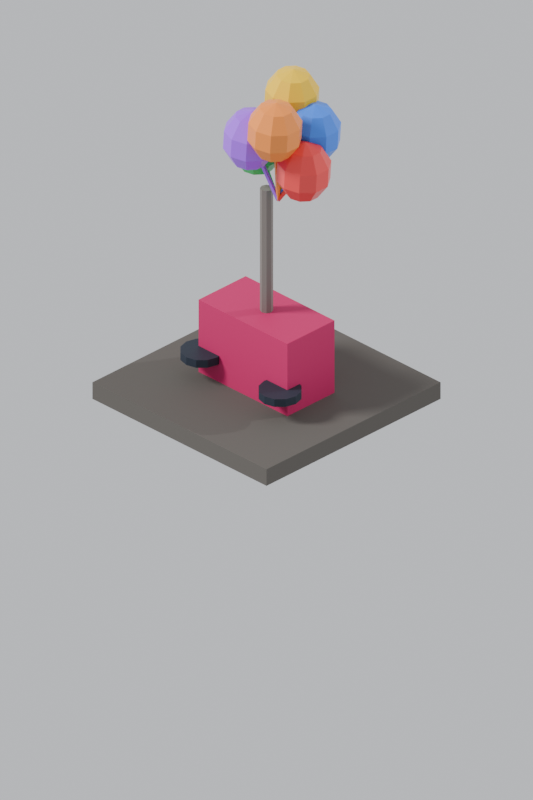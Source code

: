 # Source: balloonstand.blend  (saved by Blender 5.2.44; exported with 4.5.12 LTS)
import bpy
from mathutils import Matrix  # noqa: F401  (used for matrix-valued properties, if any)

bpy.ops.wm.read_factory_settings(use_empty=True)
scene = bpy.context.scene
scene.name = 'Scene'

# ---- collections
col_collection = bpy.data.collections.new('Collection'); scene.collection.children.link(col_collection)

# ---- materials (node trees are filled in below, after node groups)
mat_bs_pad = bpy.data.materials.new('bs_pad')
mat_bs_cart = bpy.data.materials.new('bs_cart')
mat_bs_wheel = bpy.data.materials.new('bs_wheel')
mat_bs_pole = bpy.data.materials.new('bs_pole')
mat_bal0 = bpy.data.materials.new('bal0')
mat_bal1 = bpy.data.materials.new('bal1')
mat_bal2 = bpy.data.materials.new('bal2')
mat_bal3 = bpy.data.materials.new('bal3')
mat_bal4 = bpy.data.materials.new('bal4')
mat_bal5 = bpy.data.materials.new('bal5')

# ---- material node trees
mat_bs_pad.use_nodes = True; mat_bs_pad.node_tree.nodes.clear()
_N = mat_bs_pad.node_tree.nodes; _L = mat_bs_pad.node_tree.links
n0 = _N.new('ShaderNodeBsdfPrincipled'); n0.name = 'Principled BSDF'; n0.location = (-200, 100)
n0.inputs[0].default_value = (0.09531, 0.0865, 0.07619, 1.0)
n0.inputs[2].default_value = 0.9
n0.inputs[10].default_value = 0.005
n1 = _N.new('ShaderNodeOutputMaterial'); n1.name = 'Material Output'; n1.location = (200, 100)
_L.new(n0.outputs[0], n1.inputs[0])
n1.is_active_output = True
mat_bs_cart.use_nodes = True; mat_bs_cart.node_tree.nodes.clear()
_N = mat_bs_cart.node_tree.nodes; _L = mat_bs_cart.node_tree.links
n0 = _N.new('ShaderNodeBsdfPrincipled'); n0.name = 'Principled BSDF'; n0.location = (-200, 100)
n0.inputs[0].default_value = (0.5149, 0.009134, 0.1095, 1.0)
n0.inputs[2].default_value = 0.7
n0.inputs[10].default_value = 0.005
n1 = _N.new('ShaderNodeOutputMaterial'); n1.name = 'Material Output'; n1.location = (200, 100)
_L.new(n0.outputs[0], n1.inputs[0])
n1.is_active_output = True
mat_bs_wheel.use_nodes = True; mat_bs_wheel.node_tree.nodes.clear()
_N = mat_bs_wheel.node_tree.nodes; _L = mat_bs_wheel.node_tree.links
n0 = _N.new('ShaderNodeBsdfPrincipled'); n0.name = 'Principled BSDF'; n0.location = (-200, 100)
n0.inputs[0].default_value = (0.0137, 0.02217, 0.0382, 1.0)
n0.inputs[2].default_value = 0.6
n0.inputs[10].default_value = 0.005
n1 = _N.new('ShaderNodeOutputMaterial'); n1.name = 'Material Output'; n1.location = (200, 100)
_L.new(n0.outputs[0], n1.inputs[0])
n1.is_active_output = True
mat_bs_pole.use_nodes = True; mat_bs_pole.node_tree.nodes.clear()
_N = mat_bs_pole.node_tree.nodes; _L = mat_bs_pole.node_tree.links
n0 = _N.new('ShaderNodeBsdfPrincipled'); n0.name = 'Principled BSDF'; n0.location = (-200, 100)
n0.inputs[0].default_value = (0.1878, 0.1651, 0.15, 1.0)
n0.inputs[2].default_value = 0.6
n0.inputs[10].default_value = 0.005
n1 = _N.new('ShaderNodeOutputMaterial'); n1.name = 'Material Output'; n1.location = (200, 100)
_L.new(n0.outputs[0], n1.inputs[0])
n1.is_active_output = True
mat_bal0.use_nodes = True; mat_bal0.node_tree.nodes.clear()
_N = mat_bal0.node_tree.nodes; _L = mat_bal0.node_tree.links
n0 = _N.new('ShaderNodeBsdfPrincipled'); n0.name = 'Principled BSDF'; n0.location = (-200, 100)
n0.inputs[0].default_value = (0.8632, 0.05781, 0.05781, 1.0)
n0.inputs[2].default_value = 0.35
n0.inputs[10].default_value = 0.005
n1 = _N.new('ShaderNodeOutputMaterial'); n1.name = 'Material Output'; n1.location = (200, 100)
_L.new(n0.outputs[0], n1.inputs[0])
n1.is_active_output = True
mat_bal1.use_nodes = True; mat_bal1.node_tree.nodes.clear()
_N = mat_bal1.node_tree.nodes; _L = mat_bal1.node_tree.links
n0 = _N.new('ShaderNodeBsdfPrincipled'); n0.name = 'Principled BSDF'; n0.location = (-200, 100)
n0.inputs[0].default_value = (0.04374, 0.2232, 0.9216, 1.0)
n0.inputs[2].default_value = 0.35
n0.inputs[10].default_value = 0.005
n1 = _N.new('ShaderNodeOutputMaterial'); n1.name = 'Material Output'; n1.location = (200, 100)
_L.new(n0.outputs[0], n1.inputs[0])
n1.is_active_output = True
mat_bal2.use_nodes = True; mat_bal2.node_tree.nodes.clear()
_N = mat_bal2.node_tree.nodes; _L = mat_bal2.node_tree.links
n0 = _N.new('ShaderNodeBsdfPrincipled'); n0.name = 'Principled BSDF'; n0.location = (-200, 100)
n0.inputs[0].default_value = (0.956, 0.6038, 0.007499, 1.0)
n0.inputs[2].default_value = 0.35
n0.inputs[10].default_value = 0.005
n1 = _N.new('ShaderNodeOutputMaterial'); n1.name = 'Material Output'; n1.location = (200, 100)
_L.new(n0.outputs[0], n1.inputs[0])
n1.is_active_output = True
mat_bal3.use_nodes = True; mat_bal3.node_tree.nodes.clear()
_N = mat_bal3.node_tree.nodes; _L = mat_bal3.node_tree.links
n0 = _N.new('ShaderNodeBsdfPrincipled'); n0.name = 'Principled BSDF'; n0.location = (-200, 100)
n0.inputs[0].default_value = (0.016, 0.5583, 0.1119, 1.0)
n0.inputs[2].default_value = 0.35
n0.inputs[10].default_value = 0.005
n1 = _N.new('ShaderNodeOutputMaterial'); n1.name = 'Material Output'; n1.location = (200, 100)
_L.new(n0.outputs[0], n1.inputs[0])
n1.is_active_output = True
mat_bal4.use_nodes = True; mat_bal4.node_tree.nodes.clear()
_N = mat_bal4.node_tree.nodes; _L = mat_bal4.node_tree.links
n0 = _N.new('ShaderNodeBsdfPrincipled'); n0.name = 'Principled BSDF'; n0.location = (-200, 100)
n0.inputs[0].default_value = (0.3916, 0.09084, 0.9301, 1.0)
n0.inputs[2].default_value = 0.35
n0.inputs[10].default_value = 0.005
n1 = _N.new('ShaderNodeOutputMaterial'); n1.name = 'Material Output'; n1.location = (200, 100)
_L.new(n0.outputs[0], n1.inputs[0])
n1.is_active_output = True
mat_bal5.use_nodes = True; mat_bal5.node_tree.nodes.clear()
_N = mat_bal5.node_tree.nodes; _L = mat_bal5.node_tree.links
n0 = _N.new('ShaderNodeBsdfPrincipled'); n0.name = 'Principled BSDF'; n0.location = (-200, 100)
n0.inputs[0].default_value = (0.9647, 0.2874, 0.04519, 1.0)
n0.inputs[2].default_value = 0.35
n0.inputs[10].default_value = 0.005
n1 = _N.new('ShaderNodeOutputMaterial'); n1.name = 'Material Output'; n1.location = (200, 100)
_L.new(n0.outputs[0], n1.inputs[0])
n1.is_active_output = True

# ---- world
world_world = bpy.data.worlds.new('World'); scene.world = world_world
world_world.use_nodes = True; world_world.node_tree.nodes.clear()
_N = world_world.node_tree.nodes; _L = world_world.node_tree.links
n0 = _N.new('ShaderNodeOutputWorld'); n0.name = 'World Output'; n0.location = (200, 100)
n1 = _N.new('ShaderNodeBackground'); n1.name = 'Background'; n1.location = (-200, 100)
n1.inputs[0].default_value = (0.78, 0.8, 0.84, 1.0)
n1.inputs[1].default_value = 0.85
_L.new(n1.outputs[0], n0.inputs[0])
n0.is_active_output = True
world_world.color = (0.05088, 0.05088, 0.05088)
world_world.sun_shadow_jitter_overblur = 0.0

# ---- cameras
cam_isocam = bpy.data.cameras.new('IsoCam')
cam_isocam.type = 'ORTHO'
cam_isocam.sensor_fit = 'HORIZONTAL'
cam_isocam.clip_start = 1.0
cam_isocam.clip_end = 200.0
cam_isocam.ortho_scale = 2.121

# ---- lights
light_key = bpy.data.lights.new('Key', 'SUN')
light_key.angle = 0.2443
light_key.energy = 3.4
light_fill = bpy.data.lights.new('Fill', 'SUN')
light_fill.energy = 1.3

# ---- meshes
me_pad = bpy.data.meshes.new('Pad')
me_pad.from_pydata([(-0.49, -0.49, 0.0), (-0.49, -0.49, 0.07655), (-0.49, 0.49, 0.0), (-0.49, 0.49, 0.07655), (0.49, -0.49, 0.0), (0.49, -0.49, 0.07655), (0.49, 0.49, 0.0), (0.49, 0.49, 0.07655)], [], [(0, 1, 3, 2), (2, 3, 7, 6), (6, 7, 5, 4), (4, 5, 1, 0), (2, 6, 4, 0), (7, 3, 1, 5)])
me_pad.materials.append(mat_bs_pad)
me_pad.update()
me_cart = bpy.data.meshes.new('Cart')
me_cart.from_pydata([(-0.25, -0.1326, 0.07655), (-0.25, -0.1326, 0.4082), (-0.25, 0.1326, 0.07655), (-0.25, 0.1326, 0.4082), (0.25, -0.1326, 0.07655), (0.25, -0.1326, 0.4082), (0.25, 0.1326, 0.07655), (0.25, 0.1326, 0.4082)], [], [(0, 1, 3, 2), (2, 3, 7, 6), (6, 7, 5, 4), (4, 5, 1, 0), (2, 6, 4, 0), (7, 3, 1, 5)])
me_cart.materials.append(mat_bs_cart)
me_cart.update()
me_wheels = bpy.data.meshes.new('Wheels')
me_wheels.from_pydata([(-0.22, -0.05524, 0.1609), (-0.22, -0.05524, 0.1963), (-0.1758, -0.06708, 0.1609), (-0.1758, -0.06708, 0.1963), (-0.1435, -0.09944, 0.1609), (-0.1435, -0.09944, 0.1963), (-0.1316, -0.1436, 0.1609), (-0.1316, -0.1436, 0.1963), (-0.1435, -0.1878, 0.1609), (-0.1435, -0.1878, 0.1963), (-0.1758, -0.2202, 0.1609), (-0.1758, -0.2202, 0.1963), (-0.22, -0.232, 0.1609), (-0.22, -0.232, 0.1963), (-0.2642, -0.2202, 0.1609), (-0.2642, -0.2202, 0.1963), (-0.2965, -0.1878, 0.1609), (-0.2965, -0.1878, 0.1963), (-0.3084, -0.1436, 0.1609), (-0.3084, -0.1436, 0.1963), (-0.2965, -0.09944, 0.1609), (-0.2965, -0.09944, 0.1963), (-0.2642, -0.06708, 0.1609), (-0.2642, -0.06708, 0.1963), (0.22, -0.05524, 0.1609), (0.22, -0.05524, 0.1963), (0.2642, -0.06708, 0.1609), (0.2642, -0.06708, 0.1963), (0.2965, -0.09944, 0.1609), (0.2965, -0.09944, 0.1963), (0.3084, -0.1436, 0.1609), (0.3084, -0.1436, 0.1963), (0.2965, -0.1878, 0.1609), (0.2965, -0.1878, 0.1963), (0.2642, -0.2202, 0.1609), (0.2642, -0.2202, 0.1963), (0.22, -0.232, 0.1609), (0.22, -0.232, 0.1963), (0.1758, -0.2202, 0.1609), (0.1758, -0.2202, 0.1963), (0.1435, -0.1878, 0.1609), (0.1435, -0.1878, 0.1963), (0.1316, -0.1436, 0.1609), (0.1316, -0.1436, 0.1963), (0.1435, -0.09944, 0.1609), (0.1435, -0.09944, 0.1963), (0.1758, -0.06708, 0.1609), (0.1758, -0.06708, 0.1963)], [], [(0, 1, 3, 2), (2, 3, 5, 4), (4, 5, 7, 6), (6, 7, 9, 8), (8, 9, 11, 10), (10, 11, 13, 12), (12, 13, 15, 14), (14, 15, 17, 16), (16, 17, 19, 18), (18, 19, 21, 20), (3, 1, 23, 21, 19, 17, 15, 13, 11, 9, 7, 5), (20, 21, 23, 22), (22, 23, 1, 0), (0, 2, 4, 6, 8, 10, 12, 14, 16, 18, 20, 22), (24, 25, 27, 26), (26, 27, 29, 28), (28, 29, 31, 30), (30, 31, 33, 32), (32, 33, 35, 34), (34, 35, 37, 36), (36, 37, 39, 38), (38, 39, 41, 40), (40, 41, 43, 42), (42, 43, 45, 44), (27, 25, 47, 45, 43, 41, 39, 37, 35, 33, 31, 29), (44, 45, 47, 46), (46, 47, 25, 24), (24, 26, 28, 30, 32, 34, 36, 38, 40, 42, 44, 46)])
me_wheels.materials.append(mat_bs_wheel)
me_wheels.update()
me_pole = bpy.data.meshes.new('Pole')
me_pole.from_pydata([(0.0, 0.02652, 0.4082), (0.0, 0.02652, 0.9696), (0.01875, 0.01875, 0.4082), (0.01875, 0.01875, 0.9696), (0.02652, 0.0, 0.4082), (0.02652, 0.0, 0.9696), (0.01875, -0.01875, 0.4082), (0.01875, -0.01875, 0.9696), (0.0, -0.02652, 0.4082), (0.0, -0.02652, 0.9696), (-0.01875, -0.01875, 0.4082), (-0.01875, -0.01875, 0.9696), (-0.02652, 0.0, 0.4082), (-0.02652, 0.0, 0.9696), (-0.01875, 0.01875, 0.4082), (-0.01875, 0.01875, 0.9696)], [], [(0, 1, 3, 2), (2, 3, 5, 4), (4, 5, 7, 6), (6, 7, 9, 8), (8, 9, 11, 10), (10, 11, 13, 12), (3, 1, 15, 13, 11, 9, 7, 5), (12, 13, 15, 14), (14, 15, 1, 0), (0, 2, 4, 6, 8, 10, 12, 14)])
me_pole.materials.append(mat_bs_pole)
me_pole.update()
me_balloon0 = bpy.data.meshes.new('Balloon0')
me_balloon0.from_pydata([(0.13, 0.0, 1.28), (0.13, 0.06754, 1.255), (0.13, 0.06754, 1.041), (0.13, 0.0, 1.016), (0.1697, 0.05464, 1.255), (0.1942, 0.08841, 1.189), (0.1942, 0.08841, 1.107), (0.1697, 0.05464, 1.041), (0.1942, 0.02087, 1.255), (0.2339, 0.03377, 1.189), (0.2339, 0.03377, 1.107), (0.1942, 0.02087, 1.041), (0.1942, -0.02087, 1.255), (0.2339, -0.03377, 1.189), (0.2339, -0.03377, 1.107), (0.1942, -0.02087, 1.041), (0.1697, -0.05464, 1.255), (0.1942, -0.08841, 1.189), (0.1942, -0.08841, 1.107), (0.1697, -0.05464, 1.041), (0.13, -0.06754, 1.255), (0.13, -0.1093, 1.189), (0.13, -0.1093, 1.107), (0.13, -0.06754, 1.041), (0.0903, -0.05464, 1.255), (0.06577, -0.08841, 1.189), (0.06577, -0.08841, 1.107), (0.0903, -0.05464, 1.041), (0.06577, -0.02087, 1.255), (0.02607, -0.03377, 1.189), (0.02607, -0.03377, 1.107), (0.06577, -0.02087, 1.041), (0.06577, 0.02087, 1.255), (0.02607, 0.03377, 1.189), (0.02607, 0.03377, 1.107), (0.06577, 0.02087, 1.041), (0.0903, 0.05464, 1.255), (0.06577, 0.08841, 1.189), (0.06577, 0.08841, 1.107), (0.0903, 0.05464, 1.041), (0.13, 0.1093, 1.189), (0.13, 0.1093, 1.107), (0.1225, -4.426e-10, 1.153), (-0.007455, -1.253e-09, 0.9488), (0.13, -0.008839, 1.148), (7.451e-09, -0.008839, 0.9441), (0.1375, 1.253e-09, 1.143), (0.007455, 4.426e-10, 0.9393), (0.13, 0.008839, 1.148), (7.451e-09, 0.008839, 0.9441)], [], [(3, 2, 7), (41, 40, 5, 6), (1, 0, 4), (2, 41, 6, 7), (40, 1, 4, 5), (7, 6, 10, 11), (5, 4, 8, 9), (3, 7, 11), (6, 5, 9, 10), (4, 0, 8), (11, 10, 14, 15), (9, 8, 12, 13), (3, 11, 15), (10, 9, 13, 14), (8, 0, 12), (15, 14, 18, 19), (13, 12, 16, 17), (3, 15, 19), (14, 13, 17, 18), (12, 0, 16), (19, 18, 22, 23), (17, 16, 20, 21), (3, 19, 23), (18, 17, 21, 22), (16, 0, 20), (23, 22, 26, 27), (21, 20, 24, 25), (3, 23, 27), (22, 21, 25, 26), (20, 0, 24), (27, 26, 30, 31), (25, 24, 28, 29), (3, 27, 31), (26, 25, 29, 30), (24, 0, 28), (31, 30, 34, 35), (29, 28, 32, 33), (3, 31, 35), (30, 29, 33, 34), (28, 0, 32), (35, 34, 38, 39), (33, 32, 36, 37), (3, 35, 39), (34, 33, 37, 38), (32, 0, 36), (39, 38, 41, 2), (37, 36, 1, 40), (3, 39, 2), (38, 37, 40, 41), (36, 0, 1), (42, 43, 45, 44), (44, 45, 47, 46), (45, 43, 49, 47), (46, 47, 49, 48), (48, 49, 43, 42), (42, 44, 46, 48)])
me_balloon0.materials.append(mat_bal0)
me_balloon0.update()
me_balloon1 = bpy.data.meshes.new('Balloon1')
me_balloon1.from_pydata([(0.065, 0.1126, 1.382), (0.065, 0.1801, 1.357), (0.065, 0.1801, 1.143), (0.065, 0.1126, 1.118), (0.1047, 0.1672, 1.357), (0.1292, 0.201, 1.291), (0.1292, 0.201, 1.209), (0.1047, 0.1672, 1.143), (0.1292, 0.1335, 1.357), (0.1689, 0.1464, 1.291), (0.1689, 0.1464, 1.209), (0.1292, 0.1335, 1.143), (0.1292, 0.09171, 1.357), (0.1689, 0.07881, 1.291), (0.1689, 0.07881, 1.209), (0.1292, 0.09171, 1.143), (0.1047, 0.05794, 1.357), (0.1292, 0.02417, 1.291), (0.1292, 0.02417, 1.209), (0.1047, 0.05794, 1.143), (0.065, 0.04504, 1.357), (0.065, 0.003302, 1.291), (0.065, 0.003302, 1.209), (0.065, 0.04504, 1.143), (0.0253, 0.05794, 1.357), (0.0007662, 0.02417, 1.291), (0.0007662, 0.02417, 1.209), (0.0253, 0.05794, 1.143), (0.0007662, 0.09171, 1.357), (-0.03893, 0.07881, 1.291), (-0.03893, 0.07881, 1.209), (0.0007662, 0.09171, 1.143), (0.0007662, 0.1335, 1.357), (-0.03893, 0.1464, 1.291), (-0.03893, 0.1464, 1.209), (0.0007662, 0.1335, 1.143), (0.0253, 0.1672, 1.357), (0.0007662, 0.201, 1.291), (0.0007662, 0.201, 1.209), (0.0253, 0.1672, 1.143), (0.065, 0.2219, 1.291), (0.065, 0.2219, 1.209), (0.06093, 0.1055, 1.254), (-0.004068, -0.007046, 0.9475), (0.07265, 0.1082, 1.25), (0.007655, -0.004419, 0.9441), (0.06907, 0.1196, 1.247), (0.004068, 0.007046, 0.9406), (0.05735, 0.117, 1.25), (-0.007655, 0.004419, 0.9441)], [], [(3, 2, 7), (41, 40, 5, 6), (1, 0, 4), (2, 41, 6, 7), (40, 1, 4, 5), (7, 6, 10, 11), (5, 4, 8, 9), (3, 7, 11), (6, 5, 9, 10), (4, 0, 8), (11, 10, 14, 15), (9, 8, 12, 13), (3, 11, 15), (10, 9, 13, 14), (8, 0, 12), (15, 14, 18, 19), (13, 12, 16, 17), (3, 15, 19), (14, 13, 17, 18), (12, 0, 16), (19, 18, 22, 23), (17, 16, 20, 21), (3, 19, 23), (18, 17, 21, 22), (16, 0, 20), (23, 22, 26, 27), (21, 20, 24, 25), (3, 23, 27), (22, 21, 25, 26), (20, 0, 24), (27, 26, 30, 31), (25, 24, 28, 29), (3, 27, 31), (26, 25, 29, 30), (24, 0, 28), (31, 30, 34, 35), (29, 28, 32, 33), (3, 31, 35), (30, 29, 33, 34), (28, 0, 32), (35, 34, 38, 39), (33, 32, 36, 37), (3, 35, 39), (34, 33, 37, 38), (32, 0, 36), (39, 38, 41, 2), (37, 36, 1, 40), (3, 39, 2), (38, 37, 40, 41), (36, 0, 1), (42, 43, 45, 44), (44, 45, 47, 46), (45, 43, 49, 47), (46, 47, 49, 48), (48, 49, 43, 42), (42, 44, 46, 48)])
me_balloon1.materials.append(mat_bal1)
me_balloon1.update()
me_balloon2 = bpy.data.meshes.new('Balloon2')
me_balloon2.from_pydata([(-0.065, 0.1126, 1.484), (-0.065, 0.1801, 1.459), (-0.065, 0.1801, 1.245), (-0.065, 0.1126, 1.22), (-0.0253, 0.1672, 1.459), (-0.0007662, 0.201, 1.393), (-0.0007662, 0.201, 1.311), (-0.0253, 0.1672, 1.245), (-0.0007662, 0.1335, 1.459), (0.03893, 0.1464, 1.393), (0.03893, 0.1464, 1.311), (-0.0007662, 0.1335, 1.245), (-0.0007662, 0.09171, 1.459), (0.03893, 0.07881, 1.393), (0.03893, 0.07881, 1.311), (-0.0007662, 0.09171, 1.245), (-0.0253, 0.05794, 1.459), (-0.0007662, 0.02417, 1.393), (-0.0007662, 0.02417, 1.311), (-0.0253, 0.05794, 1.245), (-0.065, 0.04504, 1.459), (-0.065, 0.003302, 1.393), (-0.065, 0.003302, 1.311), (-0.065, 0.04504, 1.245), (-0.1047, 0.05794, 1.459), (-0.1292, 0.02417, 1.393), (-0.1292, 0.02417, 1.311), (-0.1047, 0.05794, 1.245), (-0.1292, 0.09171, 1.459), (-0.1689, 0.07881, 1.393), (-0.1689, 0.07881, 1.311), (-0.1292, 0.09171, 1.245), (-0.1292, 0.1335, 1.459), (-0.1689, 0.1464, 1.393), (-0.1689, 0.1464, 1.311), (-0.1292, 0.1335, 1.245), (-0.1047, 0.1672, 1.459), (-0.1292, 0.201, 1.393), (-0.1292, 0.201, 1.311), (-0.1047, 0.1672, 1.245), (-0.065, 0.2219, 1.393), (-0.065, 0.2219, 1.311), (-0.06079, 0.1053, 1.355), (0.004211, -0.007294, 0.9468), (-0.05735, 0.117, 1.352), (0.007655, 0.004419, 0.9441), (-0.06921, 0.1199, 1.35), (-0.004211, 0.007294, 0.9414), (-0.07265, 0.1082, 1.352), (-0.007655, -0.004419, 0.9441)], [], [(40, 1, 4, 5), (3, 2, 7), (41, 40, 5, 6), (1, 0, 4), (2, 41, 6, 7), (7, 6, 10, 11), (5, 4, 8, 9), (3, 7, 11), (6, 5, 9, 10), (4, 0, 8), (11, 10, 14, 15), (9, 8, 12, 13), (3, 11, 15), (10, 9, 13, 14), (8, 0, 12), (15, 14, 18, 19), (13, 12, 16, 17), (3, 15, 19), (14, 13, 17, 18), (12, 0, 16), (19, 18, 22, 23), (17, 16, 20, 21), (3, 19, 23), (18, 17, 21, 22), (16, 0, 20), (23, 22, 26, 27), (21, 20, 24, 25), (3, 23, 27), (22, 21, 25, 26), (20, 0, 24), (27, 26, 30, 31), (25, 24, 28, 29), (3, 27, 31), (26, 25, 29, 30), (24, 0, 28), (31, 30, 34, 35), (29, 28, 32, 33), (3, 31, 35), (30, 29, 33, 34), (28, 0, 32), (35, 34, 38, 39), (33, 32, 36, 37), (3, 35, 39), (34, 33, 37, 38), (32, 0, 36), (39, 38, 41, 2), (37, 36, 1, 40), (3, 39, 2), (38, 37, 40, 41), (36, 0, 1), (42, 43, 45, 44), (44, 45, 47, 46), (45, 43, 49, 47), (46, 47, 49, 48), (48, 49, 43, 42), (42, 44, 46, 48)])
me_balloon2.materials.append(mat_bal2)
me_balloon2.update()
me_balloon3 = bpy.data.meshes.new('Balloon3')
me_balloon3.from_pydata([(-0.13, 1.592e-17, 1.28), (-0.13, 0.06754, 1.255), (-0.13, 0.06754, 1.041), (-0.13, 1.592e-17, 1.016), (-0.0903, 0.05464, 1.255), (-0.06577, 0.08841, 1.189), (-0.06577, 0.08841, 1.107), (-0.0903, 0.05464, 1.041), (-0.06577, 0.02087, 1.255), (-0.02607, 0.03377, 1.189), (-0.02607, 0.03377, 1.107), (-0.06577, 0.02087, 1.041), (-0.06577, -0.02087, 1.255), (-0.02607, -0.03377, 1.189), (-0.02607, -0.03377, 1.107), (-0.06577, -0.02087, 1.041), (-0.0903, -0.05464, 1.255), (-0.06577, -0.08841, 1.189), (-0.06577, -0.08841, 1.107), (-0.0903, -0.05464, 1.041), (-0.13, -0.06754, 1.255), (-0.13, -0.1093, 1.189), (-0.13, -0.1093, 1.107), (-0.13, -0.06754, 1.041), (-0.1697, -0.05464, 1.255), (-0.1942, -0.08841, 1.189), (-0.1942, -0.08841, 1.107), (-0.1697, -0.05464, 1.041), (-0.1942, -0.02087, 1.255), (-0.2339, -0.03377, 1.189), (-0.2339, -0.03377, 1.107), (-0.1942, -0.02087, 1.041), (-0.1942, 0.02087, 1.255), (-0.2339, 0.03377, 1.189), (-0.2339, 0.03377, 1.107), (-0.1942, 0.02087, 1.041), (-0.1697, 0.05464, 1.255), (-0.1942, 0.08841, 1.189), (-0.1942, 0.08841, 1.107), (-0.1697, 0.05464, 1.041), (-0.13, 0.1093, 1.189), (-0.13, 0.1093, 1.107), (-0.1225, -4.426e-10, 1.153), (0.007455, -1.253e-09, 0.9488), (-0.13, 0.008839, 1.148), (-7.451e-09, 0.008839, 0.9441), (-0.1375, 1.253e-09, 1.143), (-0.007455, 4.426e-10, 0.9393), (-0.13, -0.008839, 1.148), (-7.451e-09, -0.008839, 0.9441)], [], [(40, 1, 4, 5), (3, 2, 7), (41, 40, 5, 6), (1, 0, 4), (2, 41, 6, 7), (7, 6, 10, 11), (5, 4, 8, 9), (3, 7, 11), (6, 5, 9, 10), (4, 0, 8), (11, 10, 14, 15), (9, 8, 12, 13), (3, 11, 15), (10, 9, 13, 14), (8, 0, 12), (15, 14, 18, 19), (13, 12, 16, 17), (3, 15, 19), (14, 13, 17, 18), (12, 0, 16), (19, 18, 22, 23), (17, 16, 20, 21), (3, 19, 23), (18, 17, 21, 22), (16, 0, 20), (23, 22, 26, 27), (21, 20, 24, 25), (3, 23, 27), (22, 21, 25, 26), (20, 0, 24), (27, 26, 30, 31), (25, 24, 28, 29), (3, 27, 31), (26, 25, 29, 30), (24, 0, 28), (31, 30, 34, 35), (29, 28, 32, 33), (3, 31, 35), (30, 29, 33, 34), (28, 0, 32), (35, 34, 38, 39), (33, 32, 36, 37), (3, 35, 39), (34, 33, 37, 38), (32, 0, 36), (39, 38, 41, 2), (37, 36, 1, 40), (3, 39, 2), (38, 37, 40, 41), (36, 0, 1), (42, 43, 45, 44), (44, 45, 47, 46), (45, 43, 49, 47), (46, 47, 49, 48), (48, 49, 43, 42), (42, 44, 46, 48)])
me_balloon3.materials.append(mat_bal3)
me_balloon3.update()
me_balloon4 = bpy.data.meshes.new('Balloon4')
me_balloon4.from_pydata([(-0.065, -0.1126, 1.382), (-0.065, -0.04504, 1.357), (-0.065, -0.04504, 1.143), (-0.065, -0.1126, 1.118), (-0.0253, -0.05794, 1.357), (-0.0007662, -0.02417, 1.291), (-0.0007662, -0.02417, 1.209), (-0.0253, -0.05794, 1.143), (-0.0007662, -0.09171, 1.357), (0.03893, -0.07881, 1.291), (0.03893, -0.07881, 1.209), (-0.0007662, -0.09171, 1.143), (-0.0007662, -0.1335, 1.357), (0.03893, -0.1464, 1.291), (0.03893, -0.1464, 1.209), (-0.0007662, -0.1335, 1.143), (-0.0253, -0.1672, 1.357), (-0.0007662, -0.201, 1.291), (-0.0007662, -0.201, 1.209), (-0.0253, -0.1672, 1.143), (-0.065, -0.1801, 1.357), (-0.065, -0.2219, 1.291), (-0.065, -0.2219, 1.209), (-0.065, -0.1801, 1.143), (-0.1047, -0.1672, 1.357), (-0.1292, -0.201, 1.291), (-0.1292, -0.201, 1.209), (-0.1047, -0.1672, 1.143), (-0.1292, -0.1335, 1.357), (-0.1689, -0.1464, 1.291), (-0.1689, -0.1464, 1.209), (-0.1292, -0.1335, 1.143), (-0.1292, -0.09171, 1.357), (-0.1689, -0.07881, 1.291), (-0.1689, -0.07881, 1.209), (-0.1292, -0.09171, 1.143), (-0.1047, -0.05794, 1.357), (-0.1292, -0.02417, 1.291), (-0.1292, -0.02417, 1.209), (-0.1047, -0.05794, 1.143), (-0.065, -0.003302, 1.291), (-0.065, -0.003302, 1.209), (-0.06093, -0.1055, 1.254), (0.004068, 0.007046, 0.9475), (-0.07265, -0.1082, 1.25), (-0.007655, 0.004419, 0.9441), (-0.06907, -0.1196, 1.247), (-0.004068, -0.007046, 0.9406), (-0.05735, -0.117, 1.25), (0.007655, -0.004419, 0.9441)], [], [(40, 1, 4, 5), (3, 2, 7), (41, 40, 5, 6), (1, 0, 4), (2, 41, 6, 7), (7, 6, 10, 11), (5, 4, 8, 9), (3, 7, 11), (6, 5, 9, 10), (4, 0, 8), (11, 10, 14, 15), (9, 8, 12, 13), (3, 11, 15), (10, 9, 13, 14), (8, 0, 12), (15, 14, 18, 19), (13, 12, 16, 17), (3, 15, 19), (14, 13, 17, 18), (12, 0, 16), (19, 18, 22, 23), (17, 16, 20, 21), (3, 19, 23), (18, 17, 21, 22), (16, 0, 20), (23, 22, 26, 27), (21, 20, 24, 25), (3, 23, 27), (22, 21, 25, 26), (20, 0, 24), (27, 26, 30, 31), (25, 24, 28, 29), (3, 27, 31), (26, 25, 29, 30), (24, 0, 28), (31, 30, 34, 35), (29, 28, 32, 33), (3, 31, 35), (30, 29, 33, 34), (28, 0, 32), (35, 34, 38, 39), (33, 32, 36, 37), (3, 35, 39), (34, 33, 37, 38), (32, 0, 36), (39, 38, 41, 2), (37, 36, 1, 40), (3, 39, 2), (38, 37, 40, 41), (36, 0, 1), (42, 43, 45, 44), (44, 45, 47, 46), (45, 43, 49, 47), (46, 47, 49, 48), (48, 49, 43, 42), (42, 44, 46, 48)])
me_balloon4.materials.append(mat_bal4)
me_balloon4.update()
me_balloon5 = bpy.data.meshes.new('Balloon5')
me_balloon5.from_pydata([(0.065, -0.1126, 1.484), (0.065, -0.04504, 1.459), (0.065, -0.04504, 1.245), (0.065, -0.1126, 1.22), (0.1047, -0.05794, 1.459), (0.1292, -0.02417, 1.393), (0.1292, -0.02417, 1.311), (0.1047, -0.05794, 1.245), (0.1292, -0.09171, 1.459), (0.1689, -0.07881, 1.393), (0.1689, -0.07881, 1.311), (0.1292, -0.09171, 1.245), (0.1292, -0.1335, 1.459), (0.1689, -0.1464, 1.393), (0.1689, -0.1464, 1.311), (0.1292, -0.1335, 1.245), (0.1047, -0.1672, 1.459), (0.1292, -0.201, 1.393), (0.1292, -0.201, 1.311), (0.1047, -0.1672, 1.245), (0.065, -0.1801, 1.459), (0.065, -0.2219, 1.393), (0.065, -0.2219, 1.311), (0.065, -0.1801, 1.245), (0.0253, -0.1672, 1.459), (0.0007662, -0.201, 1.393), (0.0007662, -0.201, 1.311), (0.0253, -0.1672, 1.245), (0.0007662, -0.1335, 1.459), (-0.03893, -0.1464, 1.393), (-0.03893, -0.1464, 1.311), (0.0007662, -0.1335, 1.245), (0.0007662, -0.09171, 1.459), (-0.03893, -0.07881, 1.393), (-0.03893, -0.07881, 1.311), (0.0007662, -0.09171, 1.245), (0.0253, -0.05794, 1.459), (0.0007662, -0.02417, 1.393), (0.0007662, -0.02417, 1.311), (0.0253, -0.05794, 1.245), (0.065, -0.003302, 1.393), (0.065, -0.003302, 1.311), (0.06079, -0.1053, 1.355), (-0.004211, 0.007294, 0.9468), (0.05735, -0.117, 1.352), (-0.007655, -0.004419, 0.9441), (0.06921, -0.1199, 1.35), (0.004211, -0.007294, 0.9414), (0.07265, -0.1082, 1.352), (0.007655, 0.004419, 0.9441)], [], [(40, 1, 4, 5), (3, 2, 7), (41, 40, 5, 6), (1, 0, 4), (2, 41, 6, 7), (7, 6, 10, 11), (5, 4, 8, 9), (3, 7, 11), (6, 5, 9, 10), (4, 0, 8), (11, 10, 14, 15), (9, 8, 12, 13), (3, 11, 15), (10, 9, 13, 14), (8, 0, 12), (15, 14, 18, 19), (13, 12, 16, 17), (3, 15, 19), (14, 13, 17, 18), (12, 0, 16), (19, 18, 22, 23), (17, 16, 20, 21), (3, 19, 23), (18, 17, 21, 22), (16, 0, 20), (23, 22, 26, 27), (21, 20, 24, 25), (3, 23, 27), (22, 21, 25, 26), (20, 0, 24), (27, 26, 30, 31), (25, 24, 28, 29), (3, 27, 31), (26, 25, 29, 30), (24, 0, 28), (31, 30, 34, 35), (29, 28, 32, 33), (3, 31, 35), (30, 29, 33, 34), (28, 0, 32), (35, 34, 38, 39), (33, 32, 36, 37), (3, 35, 39), (34, 33, 37, 38), (32, 0, 36), (39, 38, 41, 2), (37, 36, 1, 40), (3, 39, 2), (38, 37, 40, 41), (36, 0, 1), (42, 43, 45, 44), (44, 45, 47, 46), (45, 43, 49, 47), (46, 47, 49, 48), (48, 49, 43, 42), (42, 44, 46, 48)])
me_balloon5.materials.append(mat_bal5)
me_balloon5.update()

# ---- objects
ob_isocam = bpy.data.objects.new('IsoCam', cam_isocam)
ob_key = bpy.data.objects.new('Key', light_key)
ob_fill = bpy.data.objects.new('Fill', light_fill)
ob_pad = bpy.data.objects.new('Pad', me_pad)
ob_cart = bpy.data.objects.new('Cart', me_cart)
ob_wheels = bpy.data.objects.new('Wheels', me_wheels)
ob_pole = bpy.data.objects.new('Pole', me_pole)
ob_balloons = bpy.data.objects.new('Balloons', None)
ob_balloon0 = bpy.data.objects.new('Balloon0', me_balloon0)
ob_balloon1 = bpy.data.objects.new('Balloon1', me_balloon1)
ob_balloon2 = bpy.data.objects.new('Balloon2', me_balloon2)
ob_balloon3 = bpy.data.objects.new('Balloon3', me_balloon3)
ob_balloon4 = bpy.data.objects.new('Balloon4', me_balloon4)
ob_balloon5 = bpy.data.objects.new('Balloon5', me_balloon5)

# ---- transforms, parenting, visibility, modifiers, constraints
ob_isocam.location = (24.49, -24.49, 20.0)
ob_isocam.rotation_euler = (1.047, 0.0, 0.7854)
ob_key.location = (0.0, 0.0, 0.0)
ob_key.rotation_euler = (0.9076, 0.0, -0.6981)
ob_fill.location = (0.0, 0.0, 0.0)
ob_fill.rotation_euler = (1.187, 0.0, 2.618)
ob_pad.location = (0.0, 0.0, 0.0)
ob_cart.location = (0.0, 0.0, 0.0)
ob_wheels.location = (0.0, 0.0, 0.0)
ob_pole.location = (0.0, 0.0, 0.0)
ob_balloons.location = (0.0, 0.0, 0.0)
ob_balloons.rotation_euler = (0.0, 0.07, 0.0)
ob_balloons.empty_display_size = 0.2
ob_balloon0.parent = ob_balloons
ob_balloon0.location = (0.0, 0.0, 0.0)
ob_balloon1.parent = ob_balloons
ob_balloon1.location = (0.0, 0.0, 0.0)
ob_balloon2.parent = ob_balloons
ob_balloon2.location = (0.0, 0.0, 0.0)
ob_balloon3.parent = ob_balloons
ob_balloon3.location = (0.0, 0.0, 0.0)
ob_balloon4.parent = ob_balloons
ob_balloon4.location = (0.0, 0.0, 0.0)
ob_balloon5.parent = ob_balloons
ob_balloon5.location = (0.0, 0.0, 0.0)

# ---- collection membership
scene.collection.objects.link(ob_isocam)
scene.collection.objects.link(ob_key)
scene.collection.objects.link(ob_fill)
scene.collection.objects.link(ob_pad)
scene.collection.objects.link(ob_cart)
scene.collection.objects.link(ob_wheels)
scene.collection.objects.link(ob_pole)
scene.collection.objects.link(ob_balloons)
scene.collection.objects.link(ob_balloon0)
scene.collection.objects.link(ob_balloon1)
scene.collection.objects.link(ob_balloon2)
scene.collection.objects.link(ob_balloon3)
scene.collection.objects.link(ob_balloon4)
scene.collection.objects.link(ob_balloon5)

# ---- scene / render settings (as saved in the file)
scene.camera = ob_isocam
scene.frame_start = 1; scene.frame_end = 250; scene.frame_set(1)
scene.render.engine = 'BLENDER_EEVEE_NEXT'
scene.render.resolution_x = 384
scene.render.resolution_y = 576
scene.render.film_transparent = True
scene.render.bake_bias = 0.0
scene.render.bake_samples = 0
scene.render.compositor_device = 'GPU'
scene.eevee.use_volume_custom_range = False
scene.eevee.fast_gi_thickness_near = 0.1
scene.eevee.fast_gi_thickness_far = 0.0
scene.eevee.ray_tracing_options.screen_trace_thickness = 0.1
bpy.context.view_layer.update()
